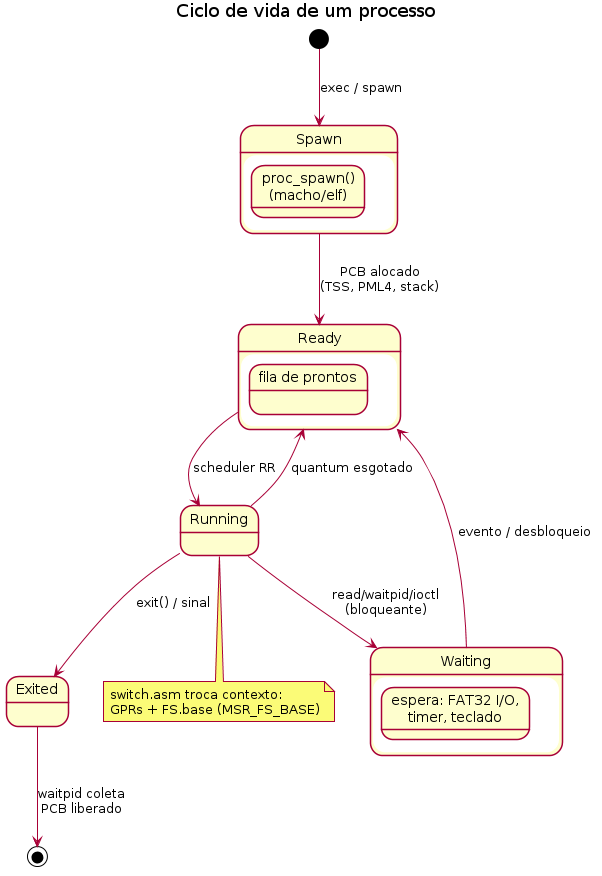

The diagram above was rendered by PlantUML. Its source (embedded in the PNG):
@startuml

title Ciclo de vida de um processo

skinparam shadowing false
skinparam defaultFontName "SansSerif"

[*] --> Spawn : exec / spawn
Spawn --> Ready : PCB alocado\n(TSS, PML4, stack)
Ready --> Running : scheduler RR
Running --> Ready : quantum esgotado
Running --> Waiting : read/waitpid/ioctl\n(bloqueante)
Waiting --> Ready : evento / desbloqueio
Running --> Exited : exit() / sinal
Exited --> [*] : waitpid coleta\nPCB liberado

state "Spawn" as Spawn {
    state "proc_spawn()\n(macho/elf)" as sp
}
state "Ready" as Ready {
    state "fila de prontos" as rq
}
state "Waiting" as Waiting {
    state "espera: FAT32 I/O,\ntimer, teclado" as wq
}

note bottom of Running
  switch.asm troca contexto:
  GPRs + FS.base (MSR_FS_BASE)
end note
@enduml